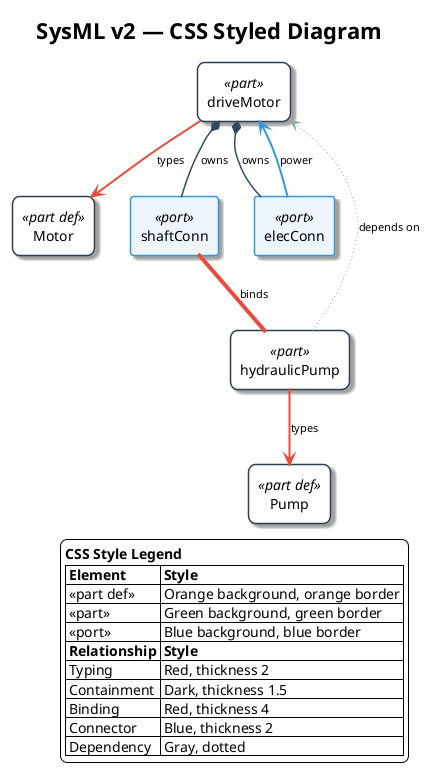

The diagram above was rendered by PlantUML. Its source (embedded in the PNG):
@startuml
' ============================================================
' Example 7: CSS Styled Diagram
' Demonstrates modern CSS styling for SysML v2 elements.
' Note: CSS class selectors on arrows are not supported;
' inline styling is used instead.
' ============================================================

!theme plain

<style>
root {
    BackGroundColor white
    FontName Helvetica
}

rectangle {
    RoundCorner 15
    LineColor #2C3E50
    LineThickness 1.5
    Padding 10
    Shadowing 3
}

arrow {
    LineColor #34495E
    LineThickness 1.5
    FontSize 11
}

.definition {
    BackgroundColor #FDEBD0
    LineColor #E67E22
}
.usage {
    BackgroundColor #D5F5E3
    LineColor #27AE60
}
.port {
    BackgroundColor #EBF5FB
    LineColor #3498DB
    RoundCorner 5
}
</style>

skinparam wrapWidth 400
hide circle

title SysML v2 — CSS Styled Diagram

' === DEFINITIONS ===
rectangle "Motor" as MotorDef <<part def>>
rectangle "Pump" as PumpDef <<part def>>

' === USAGES ===
rectangle "driveMotor" as DM <<part>>
rectangle "hydraulicPump" as HP <<part>>

' === PORTS ===
rectangle "shaftConn" as SC <<port>>
rectangle "elecConn" as EC <<port>>

' === TYPING (red, thick) ===
DM -[#E74C3C,thickness=2]-> MotorDef : types
HP -[#E74C3C,thickness=2]-> PumpDef : types

' === CONTAINMENT ===
DM *-- SC : owns
DM *-- EC : owns

' === BINDING (thick red) ===
SC -[#E74C3C,thickness=4]- HP : binds

' === CONNECTOR (blue) ===
EC -[#3498DB,thickness=2]-> DM : power

' === DEPENDENCY (dashed gray) ===
HP -[#95A5A6,dotted]-> DM : depends on

legend right
  <b>CSS Style Legend</b>
  |= Element |= Style |
  | <<part def>> | Orange background, orange border |
  | <<part>> | Green background, green border |
  | <<port>> | Blue background, blue border |
  |= Relationship |= Style |
  | Typing | Red, thickness 2 |
  | Containment | Dark, thickness 1.5 |
  | Binding | Red, thickness 4 |
  | Connector | Blue, thickness 2 |
  | Dependency | Gray, dotted |
endlegend

@enduml